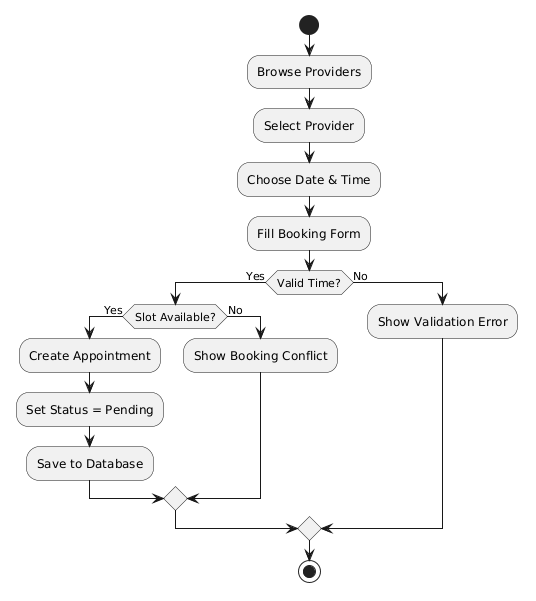

The diagram above was rendered by PlantUML. Its source (embedded in the PNG):
@startuml
start

:Browse Providers;

:Select Provider;

:Choose Date & Time;

:Fill Booking Form;

if (Valid Time?) then (Yes)

  if (Slot Available?) then (Yes)

    :Create Appointment;

    :Set Status = Pending;

    :Save to Database;

  else (No)

    :Show Booking Conflict;

  endif

else (No)

  :Show Validation Error;

endif

stop
@enduml